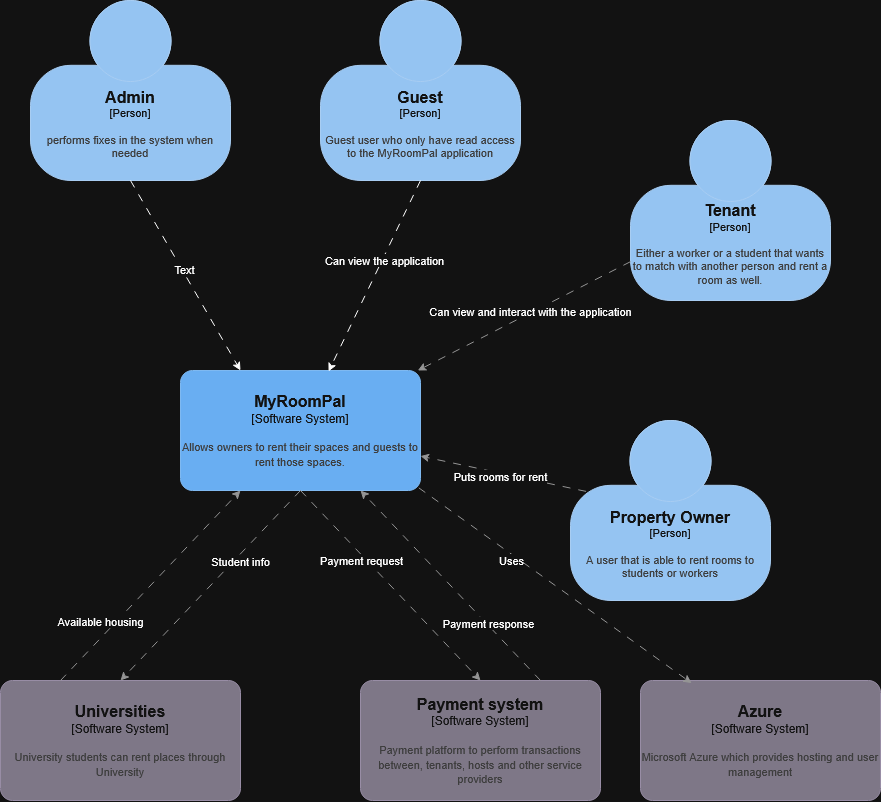

The diagram above was exported from draw.io. Its source (the exported page's mxGraphModel, read from the mxfile embedded in the PNG):
<mxGraphModel dx="1501" dy="820" grid="1" gridSize="10" guides="1" tooltips="1" connect="1" arrows="1" fold="1" page="1" pageScale="1" pageWidth="827" pageHeight="1169" math="0" shadow="0">
  <root>
    <mxCell id="0" />
    <mxCell id="1" parent="0" />
    <object placeholders="1" c4Name="Admin" c4Type="Person" c4Description="performs fixes in the system when needed" label="&lt;font style=&quot;font-size: 16px&quot;&gt;&lt;b&gt;%c4Name%&lt;/b&gt;&lt;/font&gt;&lt;div&gt;[%c4Type%]&lt;/div&gt;&lt;br&gt;&lt;div&gt;&lt;font style=&quot;font-size: 11px&quot;&gt;&lt;font color=&quot;#cccccc&quot;&gt;%c4Description%&lt;/font&gt;&lt;/div&gt;" id="LGMb2bE6I0jQKat1me0l-1">
      <mxCell parent="1" style="html=1;fontSize=11;dashed=0;whiteSpace=wrap;fillColor=#083F75;strokeColor=#06315C;fontColor=#ffffff;shape=mxgraph.c4.person2;align=center;metaEdit=1;points=[[0.5,0,0],[1,0.5,0],[1,0.75,0],[0.75,1,0],[0.5,1,0],[0.25,1,0],[0,0.75,0],[0,0.5,0]];resizable=0;" vertex="1">
        <mxGeometry height="180" width="200" x="60" y="160" as="geometry" />
      </mxCell>
    </object>
    <object placeholders="1" c4Name="Tenant" c4Type="Person" c4Description="Either a worker or a student that wants to match with another person and rent a room as well." label="&lt;font style=&quot;font-size: 16px&quot;&gt;&lt;b&gt;%c4Name%&lt;/b&gt;&lt;/font&gt;&lt;div&gt;[%c4Type%]&lt;/div&gt;&lt;br&gt;&lt;div&gt;&lt;font style=&quot;font-size: 11px&quot;&gt;&lt;font color=&quot;#cccccc&quot;&gt;%c4Description%&lt;/font&gt;&lt;/div&gt;" id="6Kv0-k4DrmLSuTA9xWwL-1">
      <mxCell parent="1" style="html=1;fontSize=11;dashed=0;whiteSpace=wrap;fillColor=#083F75;strokeColor=#06315C;fontColor=#ffffff;shape=mxgraph.c4.person2;align=center;metaEdit=1;points=[[0.5,0,0],[1,0.5,0],[1,0.75,0],[0.75,1,0],[0.5,1,0],[0.25,1,0],[0,0.75,0],[0,0.5,0]];resizable=0;" vertex="1">
        <mxGeometry height="180" width="200" x="660" y="280" as="geometry" />
      </mxCell>
    </object>
    <object placeholders="1" c4Name="Property Owner" c4Type="Person" c4Description="A user that is able to rent rooms to students or workers" label="&lt;font style=&quot;font-size: 16px&quot;&gt;&lt;b&gt;%c4Name%&lt;/b&gt;&lt;/font&gt;&lt;div&gt;[%c4Type%]&lt;/div&gt;&lt;br&gt;&lt;div&gt;&lt;font style=&quot;font-size: 11px&quot;&gt;&lt;font color=&quot;#cccccc&quot;&gt;%c4Description%&lt;/font&gt;&lt;/div&gt;" id="6Kv0-k4DrmLSuTA9xWwL-2">
      <mxCell parent="1" style="html=1;fontSize=11;dashed=0;whiteSpace=wrap;fillColor=#083F75;strokeColor=#06315C;fontColor=#ffffff;shape=mxgraph.c4.person2;align=center;metaEdit=1;points=[[0.5,0,0],[1,0.5,0],[1,0.75,0],[0.75,1,0],[0.5,1,0],[0.25,1,0],[0,0.75,0],[0,0.5,0]];resizable=0;" vertex="1">
        <mxGeometry height="180" width="200" x="600" y="580" as="geometry" />
      </mxCell>
    </object>
    <object placeholders="1" c4Name="Guest" c4Type="Person" c4Description="Guest user who only have read access to the MyRoomPal application" label="&lt;font style=&quot;font-size: 16px&quot;&gt;&lt;b&gt;%c4Name%&lt;/b&gt;&lt;/font&gt;&lt;div&gt;[%c4Type%]&lt;/div&gt;&lt;br&gt;&lt;div&gt;&lt;font style=&quot;font-size: 11px&quot;&gt;&lt;font color=&quot;#cccccc&quot;&gt;%c4Description%&lt;/font&gt;&lt;/div&gt;" id="OqHGhzJwBDQbxfOt-cbA-1">
      <mxCell parent="1" style="html=1;fontSize=11;dashed=0;whiteSpace=wrap;fillColor=#083F75;strokeColor=#06315C;fontColor=#ffffff;shape=mxgraph.c4.person2;align=center;metaEdit=1;points=[[0.5,0,0],[1,0.5,0],[1,0.75,0],[0.75,1,0],[0.5,1,0],[0.25,1,0],[0,0.75,0],[0,0.5,0]];resizable=0;" vertex="1">
        <mxGeometry height="180" width="200" x="350" y="160" as="geometry" />
      </mxCell>
    </object>
    <object placeholders="1" c4Name="MyRoomPal" c4Type="Software System" c4Description="Allows owners to rent their spaces and guests to rent those spaces." label="&lt;font style=&quot;font-size: 16px&quot;&gt;&lt;b&gt;%c4Name%&lt;/b&gt;&lt;/font&gt;&lt;div&gt;[%c4Type%]&lt;/div&gt;&lt;br&gt;&lt;div&gt;&lt;font style=&quot;font-size: 11px&quot;&gt;&lt;font color=&quot;#cccccc&quot;&gt;%c4Description%&lt;/font&gt;&lt;/div&gt;" id="6Kv0-k4DrmLSuTA9xWwL-3">
      <mxCell parent="1" style="rounded=1;whiteSpace=wrap;html=1;labelBackgroundColor=none;fillColor=#1061B0;fontColor=#ffffff;align=center;arcSize=10;strokeColor=#0D5091;metaEdit=1;resizable=0;points=[[0.25,0,0],[0.5,0,0],[0.75,0,0],[1,0.25,0],[1,0.5,0],[1,0.75,0],[0.75,1,0],[0.5,1,0],[0.25,1,0],[0,0.75,0],[0,0.5,0],[0,0.25,0]];" vertex="1">
        <mxGeometry height="120" width="240" x="210" y="530" as="geometry" />
      </mxCell>
    </object>
    <object placeholders="1" c4Name="Payment system" c4Type="Software System" c4Description="Payment platform to perform transactions between, tenants, hosts and other service providers" label="&lt;font style=&quot;font-size: 16px&quot;&gt;&lt;b&gt;%c4Name%&lt;/b&gt;&lt;/font&gt;&lt;div&gt;[%c4Type%]&lt;/div&gt;&lt;br&gt;&lt;div&gt;&lt;font style=&quot;font-size: 11px&quot;&gt;&lt;font color=&quot;#cccccc&quot;&gt;%c4Description%&lt;/font&gt;&lt;/div&gt;" id="uXtgVVWVmiMsGQzS023n-2">
      <mxCell parent="1" style="rounded=1;whiteSpace=wrap;html=1;labelBackgroundColor=none;fillColor=#8C8496;fontColor=#ffffff;align=center;arcSize=10;strokeColor=#736782;metaEdit=1;resizable=0;points=[[0.25,0,0],[0.5,0,0],[0.75,0,0],[1,0.25,0],[1,0.5,0],[1,0.75,0],[0.75,1,0],[0.5,1,0],[0.25,1,0],[0,0.75,0],[0,0.5,0],[0,0.25,0]];" vertex="1">
        <mxGeometry height="120" width="240" x="390" y="840" as="geometry" />
      </mxCell>
    </object>
    <object placeholders="1" c4Name="Universities" c4Type="Software System" c4Description="University students can rent places through University" label="&lt;font style=&quot;font-size: 16px&quot;&gt;&lt;b&gt;%c4Name%&lt;/b&gt;&lt;/font&gt;&lt;div&gt;[%c4Type%]&lt;/div&gt;&lt;br&gt;&lt;div&gt;&lt;font style=&quot;font-size: 11px&quot;&gt;&lt;font color=&quot;#cccccc&quot;&gt;%c4Description%&lt;/font&gt;&lt;/div&gt;" id="uXtgVVWVmiMsGQzS023n-3">
      <mxCell parent="1" style="rounded=1;whiteSpace=wrap;html=1;labelBackgroundColor=none;fillColor=#8C8496;fontColor=#ffffff;align=center;arcSize=10;strokeColor=#736782;metaEdit=1;resizable=0;points=[[0.25,0,0],[0.5,0,0],[0.75,0,0],[1,0.25,0],[1,0.5,0],[1,0.75,0],[0.75,1,0],[0.5,1,0],[0.25,1,0],[0,0.75,0],[0,0.5,0],[0,0.25,0]];" vertex="1">
        <mxGeometry height="120" width="240" x="30" y="840" as="geometry" />
      </mxCell>
    </object>
    <mxCell id="uXtgVVWVmiMsGQzS023n-7" edge="1" parent="1" source="uXtgVVWVmiMsGQzS023n-3" style="rounded=0;orthogonalLoop=1;jettySize=auto;html=1;exitX=0.25;exitY=0;exitDx=0;exitDy=0;exitPerimeter=0;entryX=0.25;entryY=1;entryDx=0;entryDy=0;entryPerimeter=0;strokeColor=#666666;dashed=1;dashPattern=8 8;" target="6Kv0-k4DrmLSuTA9xWwL-3">
      <mxGeometry relative="1" as="geometry" />
    </mxCell>
    <mxCell id="uXtgVVWVmiMsGQzS023n-11" connectable="0" parent="uXtgVVWVmiMsGQzS023n-7" style="edgeLabel;html=1;align=center;verticalAlign=middle;resizable=0;points=[];" value="Available housing" vertex="1">
      <mxGeometry relative="1" x="-0.0488" y="-1" as="geometry">
        <mxPoint x="-47" y="30" as="offset" />
      </mxGeometry>
    </mxCell>
    <mxCell id="uXtgVVWVmiMsGQzS023n-8" edge="1" parent="1" source="6Kv0-k4DrmLSuTA9xWwL-3" style="rounded=0;orthogonalLoop=1;jettySize=auto;html=1;entryX=0.5;entryY=0;entryDx=0;entryDy=0;entryPerimeter=0;exitX=0.5;exitY=1;exitDx=0;exitDy=0;exitPerimeter=0;strokeColor=#666666;dashed=1;dashPattern=8 8;" target="uXtgVVWVmiMsGQzS023n-3">
      <mxGeometry relative="1" as="geometry" />
    </mxCell>
    <mxCell id="uXtgVVWVmiMsGQzS023n-12" connectable="0" parent="uXtgVVWVmiMsGQzS023n-8" style="edgeLabel;html=1;align=center;verticalAlign=middle;resizable=0;points=[];" value="Student info" vertex="1">
      <mxGeometry relative="1" x="-0.2395" y="3" as="geometry">
        <mxPoint x="6" y="-4" as="offset" />
      </mxGeometry>
    </mxCell>
    <mxCell id="6Kv0-k4DrmLSuTA9xWwL-5" edge="1" parent="1" source="6Kv0-k4DrmLSuTA9xWwL-2" style="endArrow=classic;html=1;rounded=0;exitX=0.078;exitY=0.394;exitDx=0;exitDy=0;exitPerimeter=0;dashed=1;dashPattern=8 8;strokeColor=#666666;" target="6Kv0-k4DrmLSuTA9xWwL-3" value="">
      <mxGeometry height="50" relative="1" width="50" as="geometry">
        <mxPoint x="580" y="620" as="sourcePoint" />
        <mxPoint x="630" y="570" as="targetPoint" />
      </mxGeometry>
    </mxCell>
    <mxCell id="6Kv0-k4DrmLSuTA9xWwL-7" connectable="0" parent="6Kv0-k4DrmLSuTA9xWwL-5" style="edgeLabel;html=1;align=center;verticalAlign=middle;resizable=0;points=[];" value="&lt;div&gt;Puts rooms for rent&lt;/div&gt;" vertex="1">
      <mxGeometry relative="1" x="0.032" y="3" as="geometry">
        <mxPoint as="offset" />
      </mxGeometry>
    </mxCell>
    <mxCell id="uXtgVVWVmiMsGQzS023n-9" edge="1" parent="1" source="uXtgVVWVmiMsGQzS023n-2" style="rounded=0;orthogonalLoop=1;jettySize=auto;html=1;exitX=0.75;exitY=0;exitDx=0;exitDy=0;exitPerimeter=0;entryX=0.75;entryY=1;entryDx=0;entryDy=0;entryPerimeter=0;strokeColor=#666666;dashed=1;dashPattern=8 8;" target="6Kv0-k4DrmLSuTA9xWwL-3">
      <mxGeometry relative="1" as="geometry" />
    </mxCell>
    <mxCell id="uXtgVVWVmiMsGQzS023n-14" connectable="0" parent="uXtgVVWVmiMsGQzS023n-9" style="edgeLabel;html=1;align=center;verticalAlign=middle;resizable=0;points=[];" value="Payment response" vertex="1">
      <mxGeometry relative="1" x="-0.4036" y="-1" as="geometry">
        <mxPoint as="offset" />
      </mxGeometry>
    </mxCell>
    <mxCell id="uXtgVVWVmiMsGQzS023n-10" edge="1" parent="1" source="6Kv0-k4DrmLSuTA9xWwL-3" style="rounded=0;orthogonalLoop=1;jettySize=auto;html=1;exitX=0.5;exitY=1;exitDx=0;exitDy=0;exitPerimeter=0;entryX=0.5;entryY=0;entryDx=0;entryDy=0;entryPerimeter=0;strokeColor=#666666;dashed=1;dashPattern=8 8;" target="uXtgVVWVmiMsGQzS023n-2">
      <mxGeometry relative="1" as="geometry" />
    </mxCell>
    <mxCell id="uXtgVVWVmiMsGQzS023n-13" connectable="0" parent="uXtgVVWVmiMsGQzS023n-10" style="edgeLabel;html=1;align=center;verticalAlign=middle;resizable=0;points=[];" value="Payment request" vertex="1">
      <mxGeometry relative="1" x="-0.311" y="-3" as="geometry">
        <mxPoint y="2" as="offset" />
      </mxGeometry>
    </mxCell>
    <mxCell id="6Kv0-k4DrmLSuTA9xWwL-6" edge="1" parent="1" source="6Kv0-k4DrmLSuTA9xWwL-1" style="endArrow=classic;html=1;rounded=0;dashed=1;dashPattern=8 8;strokeColor=#666666;" target="6Kv0-k4DrmLSuTA9xWwL-3" value="">
      <mxGeometry height="50" relative="1" width="50" as="geometry">
        <mxPoint x="440" y="450" as="sourcePoint" />
        <mxPoint x="490" y="400" as="targetPoint" />
      </mxGeometry>
    </mxCell>
    <mxCell id="kUzgDS4UOTFR9dqAihN9-5" connectable="0" parent="6Kv0-k4DrmLSuTA9xWwL-6" style="edgeLabel;html=1;align=center;verticalAlign=middle;resizable=0;points=[];" value="Can view and interact with the application" vertex="1">
      <mxGeometry relative="1" x="-0.1429" y="3" as="geometry">
        <mxPoint x="-11" as="offset" />
      </mxGeometry>
    </mxCell>
    <mxCell id="kUzgDS4UOTFR9dqAihN9-2" edge="1" parent="1" source="LGMb2bE6I0jQKat1me0l-1" style="endArrow=classic;html=1;rounded=0;exitX=0.5;exitY=1;exitDx=0;exitDy=0;exitPerimeter=0;entryX=0.25;entryY=0;entryDx=0;entryDy=0;entryPerimeter=0;dashed=1;dashPattern=8 8;" target="6Kv0-k4DrmLSuTA9xWwL-3" value="">
      <mxGeometry height="50" relative="1" width="50" as="geometry">
        <mxPoint x="250" y="400" as="sourcePoint" />
        <mxPoint x="100" y="465" as="targetPoint" />
      </mxGeometry>
    </mxCell>
    <mxCell id="YG-ivmVO4HpxMUIIJhKR-1" connectable="0" parent="kUzgDS4UOTFR9dqAihN9-2" style="edgeLabel;html=1;align=center;verticalAlign=middle;resizable=0;points=[];" value="Text" vertex="1">
      <mxGeometry relative="1" x="-0.0613" y="2" as="geometry">
        <mxPoint as="offset" />
      </mxGeometry>
    </mxCell>
    <mxCell id="kUzgDS4UOTFR9dqAihN9-3" edge="1" parent="1" source="OqHGhzJwBDQbxfOt-cbA-1" style="endArrow=classic;html=1;rounded=0;exitX=0.5;exitY=1;exitDx=0;exitDy=0;exitPerimeter=0;entryX=0.617;entryY=0.008;entryDx=0;entryDy=0;entryPerimeter=0;dashed=1;dashPattern=8 8;" target="6Kv0-k4DrmLSuTA9xWwL-3" value="">
      <mxGeometry height="50" relative="1" width="50" as="geometry">
        <mxPoint x="340" y="350" as="sourcePoint" />
        <mxPoint x="450" y="540" as="targetPoint" />
      </mxGeometry>
    </mxCell>
    <mxCell id="kUzgDS4UOTFR9dqAihN9-4" connectable="0" parent="kUzgDS4UOTFR9dqAihN9-3" style="edgeLabel;html=1;align=center;verticalAlign=middle;resizable=0;points=[];" value="Can view the application" vertex="1">
      <mxGeometry relative="1" x="-0.1768" y="1" as="geometry">
        <mxPoint as="offset" />
      </mxGeometry>
    </mxCell>
    <object placeholders="1" c4Name="Azure" c4Type="Software System" c4Description="Microsoft Azure which provides hosting and user management" label="&lt;font style=&quot;font-size: 16px&quot;&gt;&lt;b&gt;%c4Name%&lt;/b&gt;&lt;/font&gt;&lt;div&gt;[%c4Type%]&lt;/div&gt;&lt;br&gt;&lt;div&gt;&lt;font style=&quot;font-size: 11px&quot;&gt;&lt;font color=&quot;#cccccc&quot;&gt;%c4Description%&lt;/font&gt;&lt;/div&gt;" id="XRtjUDsUo2Li1aYZ9dNi-1">
      <mxCell parent="1" style="rounded=1;whiteSpace=wrap;html=1;labelBackgroundColor=none;fillColor=#8C8496;fontColor=#ffffff;align=center;arcSize=10;strokeColor=#736782;metaEdit=1;resizable=0;points=[[0.25,0,0],[0.5,0,0],[0.75,0,0],[1,0.25,0],[1,0.5,0],[1,0.75,0],[0.75,1,0],[0.5,1,0],[0.25,1,0],[0,0.75,0],[0,0.5,0],[0,0.25,0]];" vertex="1">
        <mxGeometry height="120" width="240" x="670" y="840" as="geometry" />
      </mxCell>
    </object>
    <mxCell id="XRtjUDsUo2Li1aYZ9dNi-2" edge="1" parent="1" source="6Kv0-k4DrmLSuTA9xWwL-3" style="rounded=0;orthogonalLoop=1;jettySize=auto;html=1;exitX=0.993;exitY=0.978;exitDx=0;exitDy=0;exitPerimeter=0;entryX=0.213;entryY=0.022;entryDx=0;entryDy=0;entryPerimeter=0;strokeColor=#666666;dashed=1;dashPattern=8 8;" target="XRtjUDsUo2Li1aYZ9dNi-1">
      <mxGeometry relative="1" as="geometry">
        <mxPoint x="340" y="660" as="sourcePoint" />
        <mxPoint x="520" y="850" as="targetPoint" />
      </mxGeometry>
    </mxCell>
    <mxCell id="XRtjUDsUo2Li1aYZ9dNi-3" connectable="0" parent="XRtjUDsUo2Li1aYZ9dNi-2" style="edgeLabel;html=1;align=center;verticalAlign=middle;resizable=0;points=[];" value="Uses" vertex="1">
      <mxGeometry relative="1" x="-0.311" y="-3" as="geometry">
        <mxPoint y="2" as="offset" />
      </mxGeometry>
    </mxCell>
  </root>
</mxGraphModel>